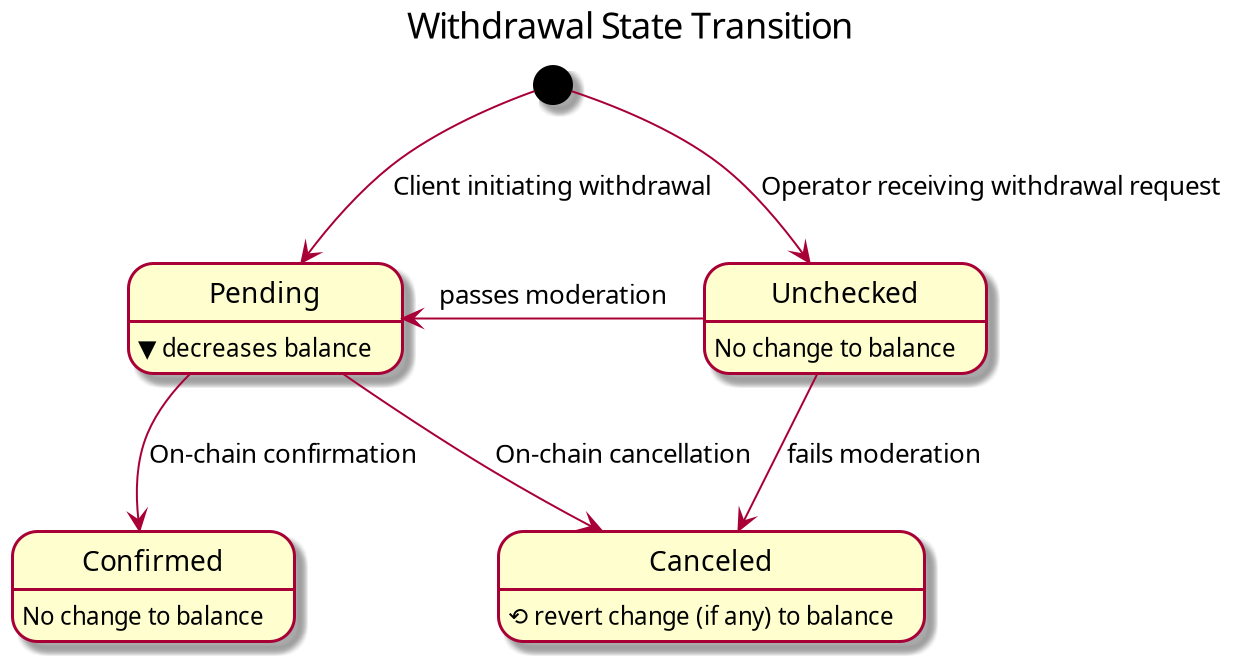

The diagram above was rendered by PlantUML. Its source (embedded in the PNG):
@startuml
!pragma teoz true


title Withdrawal State Transition

state "Pending" as Pending
state "Unchecked" as Unchecked
state "Canceled" as Canceled
state "Confirmed" as Confirmed


Pending: ▼ decreases balance
Unchecked: No change to balance
Canceled: ⟲ revert change (if any) to balance
Confirmed: No change to balance


[*] --> Pending: Client initiating withdrawal
[*] --> Unchecked: Operator receiving withdrawal request

Unchecked -left-> Pending: passes moderation

Pending --> Canceled: On-chain cancellation
Unchecked --> Canceled: fails moderation

Pending --> Confirmed: On-chain confirmation

@enduml